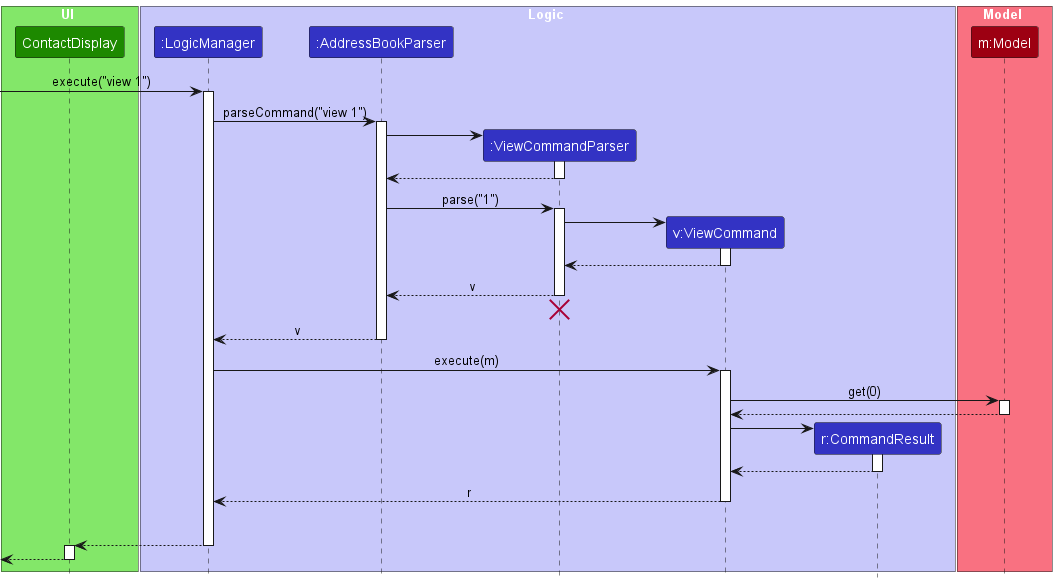

The diagram above was rendered by PlantUML. Its source (embedded in the PNG):
@startuml
!include style.puml
skinparam ArrowFontStyle plain

box UI UI_COLOR_T1
participant "ContactDisplay" as ContactDisplay UI_COLOR
end box

box Logic LOGIC_COLOR_T1
participant ":LogicManager" as LogicManager LOGIC_COLOR
participant ":AddressBookParser" as AddressBookParser LOGIC_COLOR
participant ":ViewCommandParser" as ViewCommandParser LOGIC_COLOR
participant "v:ViewCommand" as ViewCommand LOGIC_COLOR
participant "r:CommandResult" as CommandResult LOGIC_COLOR
end box

box Model MODEL_COLOR_T1
participant "m:Model" as Model MODEL_COLOR
end box

[-> LogicManager : execute("view 1")
activate LogicManager

LogicManager -> AddressBookParser : parseCommand("view 1")
activate AddressBookParser

create ViewCommandParser
AddressBookParser -> ViewCommandParser
activate ViewCommandParser

ViewCommandParser --> AddressBookParser
deactivate ViewCommandParser

AddressBookParser -> ViewCommandParser : parse("1")
activate ViewCommandParser

create ViewCommand
ViewCommandParser -> ViewCommand
activate ViewCommand

ViewCommand --> ViewCommandParser :
deactivate ViewCommand

ViewCommandParser --> AddressBookParser : v
deactivate ViewCommandParser
'Hidden arrow to position the destroy marker below the end of the activation bar.
ViewCommandParser -[hidden]-> AddressBookParser
destroy ViewCommandParser

AddressBookParser --> LogicManager : v
deactivate AddressBookParser

LogicManager -> ViewCommand : execute(m)
activate ViewCommand

ViewCommand -> Model : get(0)
activate Model

Model --> ViewCommand
deactivate Model

create CommandResult
ViewCommand -> CommandResult
activate CommandResult

CommandResult --> ViewCommand
deactivate CommandResult

ViewCommand --> LogicManager : r
deactivate ViewCommand
ViewCommand -[hidden]-> LogicManager : r

LogicManager --> ContactDisplay
deactivate LogicManager
activate ContactDisplay

[<--ContactDisplay
deactivate ContactDisplay
@enduml